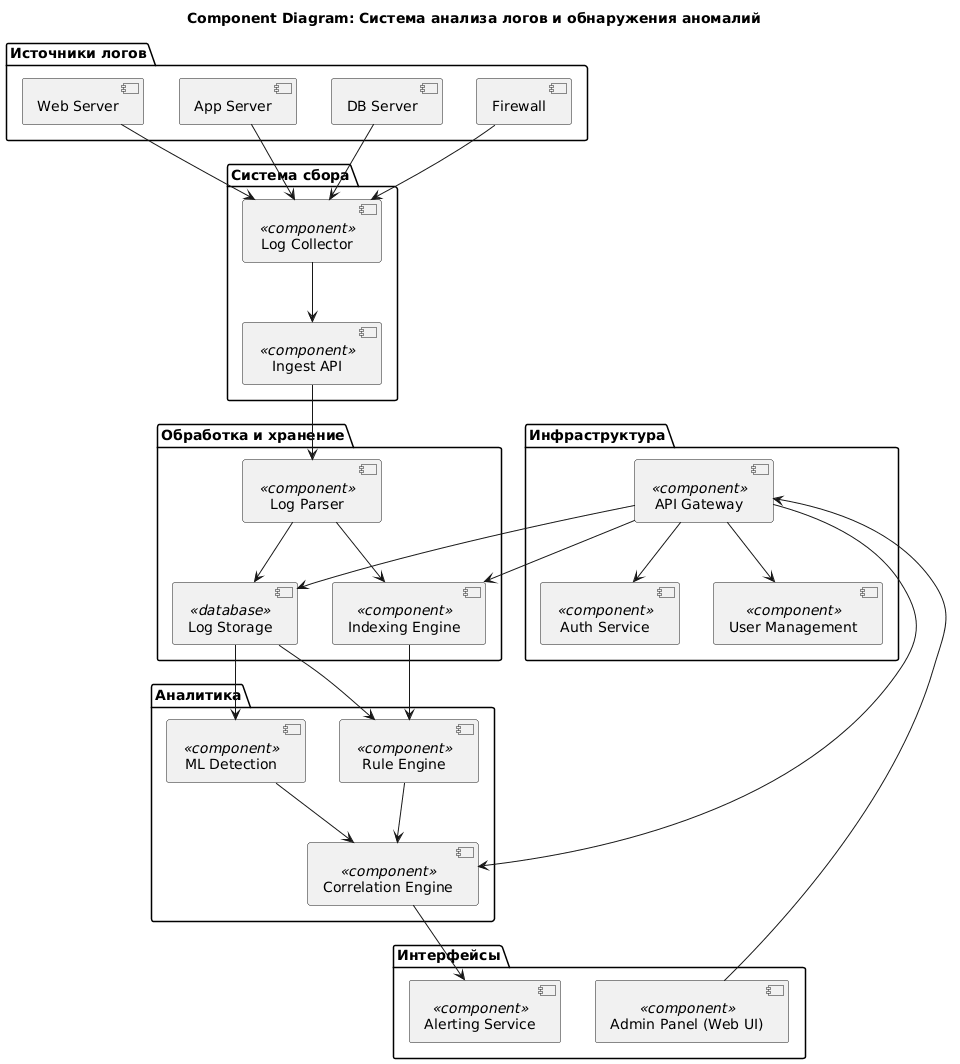

The diagram above was rendered by PlantUML. Its source (embedded in the PNG):
@startuml
title Component Diagram: Система анализа логов и обнаружения аномалий

package "Источники логов" {
    [Web Server]
    [App Server]
    [DB Server]
    [Firewall]
}

package "Система сбора" {
    [Log Collector] <<component>>
    [Ingest API] <<component>>
}

package "Обработка и хранение" {
    [Log Parser] <<component>>
    [Log Storage] <<database>>
    [Indexing Engine] <<component>>
}

package "Аналитика" {
    [Rule Engine] <<component>>
    [ML Detection] <<component>>
    [Correlation Engine] <<component>>
}

package "Инфраструктура" {
    [Auth Service] <<component>>
    [User Management] <<component>>
    [API Gateway] <<component>>
}

package "Интерфейсы" {
    [Admin Panel (Web UI)] <<component>>
    [Alerting Service] <<component>>
}

' Connections from log sources
[Web Server] --> [Log Collector]
[App Server] --> [Log Collector]
[DB Server] --> [Log Collector]
[Firewall] --> [Log Collector]

' Collector to ingestion
[Log Collector] --> [Ingest API]

' Ingest to processing
[Ingest API] --> [Log Parser]
[Log Parser] --> [Log Storage]
[Log Parser] --> [Indexing Engine]

' Analytics
[Log Storage] --> [Rule Engine]
[Indexing Engine] --> [Rule Engine]
[Log Storage] --> [ML Detection]
[Rule Engine] --> [Correlation Engine]
[ML Detection] --> [Correlation Engine]

' Alerts
[Correlation Engine] --> [Alerting Service]

' Admin panel & gateway
[Admin Panel (Web UI)] --> [API Gateway]
[API Gateway] --> [Auth Service]
[API Gateway] --> [User Management]
[API Gateway] --> [Log Storage]
[API Gateway] --> [Indexing Engine]
[API Gateway] --> [Correlation Engine]
@enduml